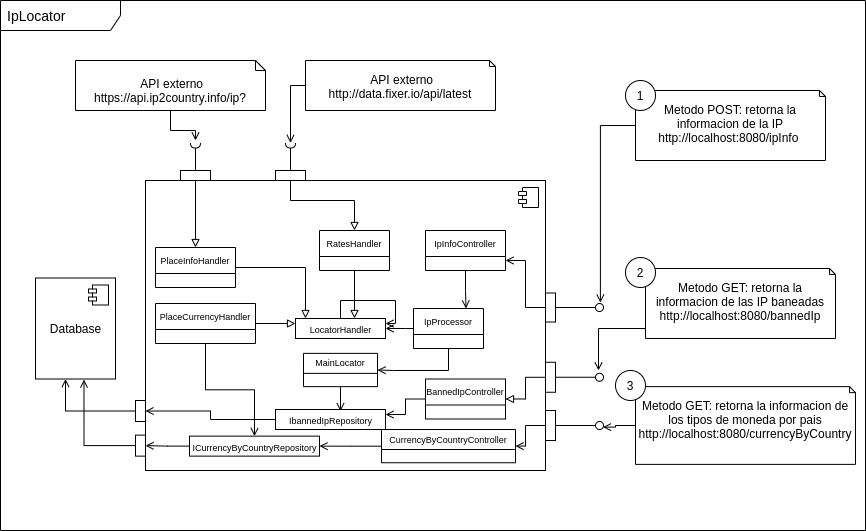

The diagram above was exported from draw.io. Its source (the exported page's mxGraphModel, read from the mxfile embedded in the PNG):
<mxGraphModel dx="666" dy="604" grid="1" gridSize="10" guides="1" tooltips="1" connect="1" arrows="1" fold="1" page="1" pageScale="1" pageWidth="827" pageHeight="1169" math="0" shadow="0">
  <root>
    <mxCell id="0" />
    <mxCell id="1" parent="0" />
    <mxCell id="104" value="&lt;font style=&quot;font-size: 14px&quot;&gt;IpLocator&lt;/font&gt;" style="shape=umlFrame;whiteSpace=wrap;html=1;width=120;height=30;boundedLbl=1;verticalAlign=middle;align=left;spacingLeft=5;" vertex="1" parent="1">
      <mxGeometry x="25" y="20" width="865" height="530" as="geometry" />
    </mxCell>
    <mxCell id="2" value="" style="html=1;dropTarget=0;" parent="1" vertex="1">
      <mxGeometry x="170" y="200" width="400" height="290" as="geometry" />
    </mxCell>
    <mxCell id="3" value="" style="shape=module;jettyWidth=8;jettyHeight=4;" parent="2" vertex="1">
      <mxGeometry x="1" width="20" height="20" relative="1" as="geometry">
        <mxPoint x="-27" y="7" as="offset" />
      </mxGeometry>
    </mxCell>
    <mxCell id="81" style="edgeStyle=orthogonalEdgeStyle;rounded=0;orthogonalLoop=1;jettySize=auto;html=1;entryX=1;entryY=0.75;entryDx=0;entryDy=0;endArrow=open;endFill=0;" edge="1" parent="1" source="4" target="21">
      <mxGeometry relative="1" as="geometry" />
    </mxCell>
    <mxCell id="4" value="" style="html=1;rounded=0;" parent="1" vertex="1">
      <mxGeometry x="570" y="312.5" width="10" height="29" as="geometry" />
    </mxCell>
    <mxCell id="5" value="" style="endArrow=none;html=1;rounded=0;align=center;verticalAlign=top;endFill=0;labelBackgroundColor=none;endSize=2;" parent="1" source="4" target="6" edge="1">
      <mxGeometry relative="1" as="geometry" />
    </mxCell>
    <mxCell id="6" value="" style="ellipse;html=1;fontSize=11;align=center;fillColor=none;points=[];aspect=fixed;resizable=0;verticalAlign=bottom;labelPosition=center;verticalLabelPosition=top;flipH=1;" parent="1" vertex="1">
      <mxGeometry x="620" y="323" width="8" height="8" as="geometry" />
    </mxCell>
    <mxCell id="68" style="edgeStyle=orthogonalEdgeStyle;rounded=0;orthogonalLoop=1;jettySize=auto;html=1;entryX=1;entryY=0.5;entryDx=0;entryDy=0;endArrow=block;endFill=0;" edge="1" parent="1" source="15" target="37">
      <mxGeometry relative="1" as="geometry" />
    </mxCell>
    <mxCell id="15" value="" style="html=1;rounded=0;" parent="1" vertex="1">
      <mxGeometry x="570" y="381.75" width="10" height="30" as="geometry" />
    </mxCell>
    <mxCell id="16" value="" style="endArrow=none;html=1;rounded=0;align=center;verticalAlign=top;endFill=0;labelBackgroundColor=none;endSize=2;" parent="1" source="15" target="17" edge="1">
      <mxGeometry relative="1" as="geometry" />
    </mxCell>
    <mxCell id="17" value="" style="ellipse;html=1;fontSize=11;align=center;fillColor=none;points=[];aspect=fixed;resizable=0;verticalAlign=bottom;labelPosition=center;verticalLabelPosition=top;flipH=1;" parent="1" vertex="1">
      <mxGeometry x="620" y="392.75" width="8" height="8" as="geometry" />
    </mxCell>
    <mxCell id="79" style="edgeStyle=orthogonalEdgeStyle;rounded=0;orthogonalLoop=1;jettySize=auto;html=1;entryX=1;entryY=0.5;entryDx=0;entryDy=0;endArrow=open;endFill=0;" edge="1" parent="1" source="18" target="38">
      <mxGeometry relative="1" as="geometry" />
    </mxCell>
    <mxCell id="18" value="" style="html=1;rounded=0;" parent="1" vertex="1">
      <mxGeometry x="570" y="430" width="10" height="30" as="geometry" />
    </mxCell>
    <mxCell id="19" value="" style="endArrow=none;html=1;rounded=0;align=center;verticalAlign=top;endFill=0;labelBackgroundColor=none;endSize=2;" parent="1" source="18" target="20" edge="1">
      <mxGeometry relative="1" as="geometry" />
    </mxCell>
    <mxCell id="20" value="" style="ellipse;html=1;fontSize=11;align=center;fillColor=none;points=[];aspect=fixed;resizable=0;verticalAlign=bottom;labelPosition=center;verticalLabelPosition=top;flipH=1;" parent="1" vertex="1">
      <mxGeometry x="620" y="441" width="8" height="8" as="geometry" />
    </mxCell>
    <mxCell id="82" style="edgeStyle=orthogonalEdgeStyle;rounded=0;orthogonalLoop=1;jettySize=auto;html=1;entryX=0.75;entryY=0;entryDx=0;entryDy=0;endArrow=open;endFill=0;" edge="1" parent="1" source="21" target="54">
      <mxGeometry relative="1" as="geometry" />
    </mxCell>
    <mxCell id="21" value="IpInfoController" style="swimlane;fontStyle=0;childLayout=stackLayout;horizontal=1;startSize=26;fillColor=none;horizontalStack=0;resizeParent=1;resizeParentMax=0;resizeLast=0;collapsible=1;marginBottom=0;fontSize=9;" parent="1" vertex="1">
      <mxGeometry x="450" y="250" width="80" height="40" as="geometry" />
    </mxCell>
    <mxCell id="64" style="edgeStyle=orthogonalEdgeStyle;rounded=0;orthogonalLoop=1;jettySize=auto;html=1;endArrow=block;endFill=0;" edge="1" parent="1" source="28" target="58">
      <mxGeometry relative="1" as="geometry" />
    </mxCell>
    <mxCell id="28" value="" style="html=1;rounded=0;" vertex="1" parent="1">
      <mxGeometry x="205" y="190" width="30" height="10" as="geometry" />
    </mxCell>
    <mxCell id="29" value="" style="endArrow=none;html=1;rounded=0;align=center;verticalAlign=top;endFill=0;labelBackgroundColor=none;endSize=2;" edge="1" source="28" target="30" parent="1">
      <mxGeometry relative="1" as="geometry">
        <mxPoint x="255" y="170" as="targetPoint" />
      </mxGeometry>
    </mxCell>
    <mxCell id="30" value="" style="shape=requiredInterface;html=1;fontSize=11;align=center;fillColor=none;points=[];aspect=fixed;resizable=0;verticalAlign=bottom;labelPosition=center;verticalLabelPosition=top;flipH=1;rotation=-90;" vertex="1" parent="1">
      <mxGeometry x="217.5" y="160" width="5" height="10" as="geometry" />
    </mxCell>
    <mxCell id="66" style="edgeStyle=orthogonalEdgeStyle;rounded=0;orthogonalLoop=1;jettySize=auto;html=1;entryX=0.5;entryY=0;entryDx=0;entryDy=0;endArrow=block;endFill=0;" edge="1" parent="1" source="34" target="59">
      <mxGeometry relative="1" as="geometry">
        <Array as="points">
          <mxPoint x="315" y="220" />
          <mxPoint x="379" y="220" />
        </Array>
      </mxGeometry>
    </mxCell>
    <mxCell id="34" value="" style="html=1;rounded=0;" vertex="1" parent="1">
      <mxGeometry x="300" y="190" width="30" height="10" as="geometry" />
    </mxCell>
    <mxCell id="35" value="" style="endArrow=none;html=1;rounded=0;align=center;verticalAlign=top;endFill=0;labelBackgroundColor=none;endSize=2;" edge="1" source="34" target="36" parent="1">
      <mxGeometry relative="1" as="geometry">
        <mxPoint x="315" y="170" as="targetPoint" />
      </mxGeometry>
    </mxCell>
    <mxCell id="36" value="" style="shape=requiredInterface;html=1;fontSize=11;align=center;fillColor=none;points=[];aspect=fixed;resizable=0;verticalAlign=bottom;labelPosition=center;verticalLabelPosition=top;flipH=1;rotation=-90;" vertex="1" parent="1">
      <mxGeometry x="312.5" y="160" width="5" height="10" as="geometry" />
    </mxCell>
    <mxCell id="76" style="edgeStyle=orthogonalEdgeStyle;rounded=0;orthogonalLoop=1;jettySize=auto;html=1;entryX=1;entryY=0.25;entryDx=0;entryDy=0;endArrow=open;endFill=0;" edge="1" parent="1" source="37" target="72">
      <mxGeometry relative="1" as="geometry" />
    </mxCell>
    <mxCell id="37" value="BannedIpController" style="swimlane;fontStyle=0;childLayout=stackLayout;horizontal=1;startSize=26;fillColor=none;horizontalStack=0;resizeParent=1;resizeParentMax=0;resizeLast=0;collapsible=1;marginBottom=0;fontSize=9;" vertex="1" parent="1">
      <mxGeometry x="450" y="398.5" width="80" height="40" as="geometry" />
    </mxCell>
    <mxCell id="50" style="edgeStyle=orthogonalEdgeStyle;rounded=0;orthogonalLoop=1;jettySize=auto;html=1;entryX=1;entryY=0.5;entryDx=0;entryDy=0;endArrow=open;endFill=0;" edge="1" parent="1" source="38" target="44">
      <mxGeometry relative="1" as="geometry" />
    </mxCell>
    <mxCell id="38" value="CurrencyByCountryController" style="swimlane;fontStyle=0;childLayout=stackLayout;horizontal=1;startSize=20;fillColor=none;horizontalStack=0;resizeParent=1;resizeParentMax=0;resizeLast=0;collapsible=1;marginBottom=0;fontSize=9;" vertex="1" parent="1">
      <mxGeometry x="406" y="449" width="134" height="33.25" as="geometry" />
    </mxCell>
    <mxCell id="51" style="edgeStyle=orthogonalEdgeStyle;rounded=0;orthogonalLoop=1;jettySize=auto;html=1;entryX=1;entryY=0.5;entryDx=0;entryDy=0;endArrow=open;endFill=0;" edge="1" parent="1" source="44" target="47">
      <mxGeometry relative="1" as="geometry" />
    </mxCell>
    <mxCell id="44" value="&lt;font style=&quot;font-size: 9px&quot;&gt;ICurrencyByCountryRepository&lt;/font&gt;" style="html=1;" vertex="1" parent="1">
      <mxGeometry x="214" y="455.63" width="130" height="20" as="geometry" />
    </mxCell>
    <mxCell id="45" value="Database" style="html=1;dropTarget=0;" vertex="1" parent="1">
      <mxGeometry x="60" y="297.5" width="80" height="101" as="geometry" />
    </mxCell>
    <mxCell id="46" value="" style="shape=module;jettyWidth=8;jettyHeight=4;" vertex="1" parent="45">
      <mxGeometry x="1" width="20" height="20" relative="1" as="geometry">
        <mxPoint x="-27" y="7" as="offset" />
      </mxGeometry>
    </mxCell>
    <mxCell id="52" style="edgeStyle=orthogonalEdgeStyle;rounded=0;orthogonalLoop=1;jettySize=auto;html=1;entryX=0.606;entryY=1.006;entryDx=0;entryDy=0;entryPerimeter=0;endArrow=open;endFill=0;" edge="1" parent="1" source="47" target="45">
      <mxGeometry relative="1" as="geometry" />
    </mxCell>
    <mxCell id="47" value="" style="fontStyle=0;labelPosition=right;verticalLabelPosition=middle;align=left;verticalAlign=middle;spacingLeft=2;" vertex="1" parent="1">
      <mxGeometry x="160" y="454.63" width="10" height="21" as="geometry" />
    </mxCell>
    <mxCell id="85" style="edgeStyle=orthogonalEdgeStyle;rounded=0;orthogonalLoop=1;jettySize=auto;html=1;endArrow=open;endFill=0;" edge="1" parent="1" source="54" target="55">
      <mxGeometry relative="1" as="geometry">
        <Array as="points">
          <mxPoint x="430" y="348" />
          <mxPoint x="430" y="348" />
        </Array>
      </mxGeometry>
    </mxCell>
    <mxCell id="88" style="edgeStyle=orthogonalEdgeStyle;rounded=0;orthogonalLoop=1;jettySize=auto;html=1;entryX=1;entryY=0.5;entryDx=0;entryDy=0;endArrow=open;endFill=0;" edge="1" parent="1" source="54" target="71">
      <mxGeometry relative="1" as="geometry">
        <Array as="points">
          <mxPoint x="473" y="390" />
          <mxPoint x="418" y="390" />
        </Array>
      </mxGeometry>
    </mxCell>
    <mxCell id="54" value="IpProcessor" style="swimlane;fontStyle=0;childLayout=stackLayout;horizontal=1;startSize=26;fillColor=none;horizontalStack=0;resizeParent=1;resizeParentMax=0;resizeLast=0;collapsible=1;marginBottom=0;fontSize=9;" vertex="1" parent="1">
      <mxGeometry x="438" y="328" width="70" height="40" as="geometry" />
    </mxCell>
    <mxCell id="55" value="&lt;font style=&quot;font-size: 9px&quot;&gt;LocatorHandler&lt;/font&gt;" style="html=1;" vertex="1" parent="1">
      <mxGeometry x="320" y="338" width="90" height="20" as="geometry" />
    </mxCell>
    <mxCell id="62" style="edgeStyle=orthogonalEdgeStyle;rounded=0;orthogonalLoop=1;jettySize=auto;html=1;entryX=0;entryY=0.25;entryDx=0;entryDy=0;endArrow=block;endFill=0;" edge="1" parent="1" source="57" target="55">
      <mxGeometry relative="1" as="geometry" />
    </mxCell>
    <mxCell id="70" style="edgeStyle=orthogonalEdgeStyle;rounded=0;orthogonalLoop=1;jettySize=auto;html=1;entryX=0.5;entryY=0;entryDx=0;entryDy=0;endArrow=open;endFill=0;" edge="1" parent="1" source="57" target="44">
      <mxGeometry relative="1" as="geometry" />
    </mxCell>
    <mxCell id="57" value="PlaceCurrencyHandler" style="swimlane;fontStyle=0;childLayout=stackLayout;horizontal=1;startSize=26;fillColor=none;horizontalStack=0;resizeParent=1;resizeParentMax=0;resizeLast=0;collapsible=1;marginBottom=0;fontSize=9;" vertex="1" parent="1">
      <mxGeometry x="180" y="323" width="100" height="40" as="geometry" />
    </mxCell>
    <mxCell id="63" style="edgeStyle=orthogonalEdgeStyle;rounded=0;orthogonalLoop=1;jettySize=auto;html=1;endArrow=block;endFill=0;" edge="1" parent="1" source="58">
      <mxGeometry relative="1" as="geometry">
        <mxPoint x="330" y="338" as="targetPoint" />
        <Array as="points">
          <mxPoint x="330" y="287" />
        </Array>
      </mxGeometry>
    </mxCell>
    <mxCell id="58" value="PlaceInfoHandler" style="swimlane;fontStyle=0;childLayout=stackLayout;horizontal=1;startSize=26;fillColor=none;horizontalStack=0;resizeParent=1;resizeParentMax=0;resizeLast=0;collapsible=1;marginBottom=0;fontSize=9;" vertex="1" parent="1">
      <mxGeometry x="180" y="267" width="80" height="40" as="geometry" />
    </mxCell>
    <mxCell id="60" style="edgeStyle=orthogonalEdgeStyle;rounded=0;orthogonalLoop=1;jettySize=auto;html=1;endArrow=block;endFill=0;" edge="1" parent="1" source="59">
      <mxGeometry relative="1" as="geometry">
        <mxPoint x="379" y="338" as="targetPoint" />
        <Array as="points">
          <mxPoint x="379" y="338" />
        </Array>
      </mxGeometry>
    </mxCell>
    <mxCell id="59" value="RatesHandler" style="swimlane;fontStyle=0;childLayout=stackLayout;horizontal=1;startSize=26;fillColor=none;horizontalStack=0;resizeParent=1;resizeParentMax=0;resizeLast=0;collapsible=1;marginBottom=0;fontSize=9;" vertex="1" parent="1">
      <mxGeometry x="344" y="250" width="70" height="40" as="geometry" />
    </mxCell>
    <mxCell id="97" style="edgeStyle=orthogonalEdgeStyle;rounded=0;orthogonalLoop=1;jettySize=auto;html=1;entryX=0.591;entryY=0.087;entryDx=0;entryDy=0;entryPerimeter=0;endArrow=open;endFill=0;" edge="1" parent="1" source="71" target="72">
      <mxGeometry relative="1" as="geometry" />
    </mxCell>
    <mxCell id="71" value="MainLocator" style="swimlane;fontStyle=0;childLayout=stackLayout;horizontal=1;startSize=20;fillColor=none;horizontalStack=0;resizeParent=1;resizeParentMax=0;resizeLast=0;collapsible=1;marginBottom=0;fontSize=9;" vertex="1" parent="1">
      <mxGeometry x="328" y="372.88" width="74" height="33.25" as="geometry" />
    </mxCell>
    <mxCell id="75" style="edgeStyle=orthogonalEdgeStyle;rounded=0;orthogonalLoop=1;jettySize=auto;html=1;entryX=1;entryY=0.5;entryDx=0;entryDy=0;endArrow=open;endFill=0;" edge="1" parent="1" source="72" target="73">
      <mxGeometry relative="1" as="geometry" />
    </mxCell>
    <mxCell id="72" value="&lt;font style=&quot;font-size: 9px&quot;&gt;IbannedIpRepository&lt;/font&gt;" style="html=1;" vertex="1" parent="1">
      <mxGeometry x="300" y="429" width="110" height="20" as="geometry" />
    </mxCell>
    <mxCell id="74" style="edgeStyle=orthogonalEdgeStyle;rounded=0;orthogonalLoop=1;jettySize=auto;html=1;endArrow=open;endFill=0;" edge="1" parent="1" source="73" target="45">
      <mxGeometry relative="1" as="geometry">
        <Array as="points">
          <mxPoint x="90" y="431" />
        </Array>
      </mxGeometry>
    </mxCell>
    <mxCell id="73" value="" style="fontStyle=0;labelPosition=right;verticalLabelPosition=middle;align=left;verticalAlign=middle;spacingLeft=2;" vertex="1" parent="1">
      <mxGeometry x="160" y="420" width="10" height="21" as="geometry" />
    </mxCell>
    <mxCell id="94" style="edgeStyle=orthogonalEdgeStyle;rounded=0;orthogonalLoop=1;jettySize=auto;html=1;endArrow=open;endFill=0;" edge="1" parent="1" source="91">
      <mxGeometry relative="1" as="geometry">
        <mxPoint x="220" y="160" as="targetPoint" />
        <Array as="points">
          <mxPoint x="195" y="150" />
          <mxPoint x="220" y="150" />
        </Array>
      </mxGeometry>
    </mxCell>
    <mxCell id="91" value="&amp;nbsp;API externo&lt;span&gt;&lt;br&gt;https://api.ip2country.info/ip?&lt;/span&gt;" style="shape=note2;boundedLbl=1;whiteSpace=wrap;html=1;size=10;verticalAlign=top;align=center;" vertex="1" parent="1">
      <mxGeometry x="100" y="80" width="190" height="50" as="geometry" />
    </mxCell>
    <mxCell id="96" style="edgeStyle=orthogonalEdgeStyle;rounded=0;orthogonalLoop=1;jettySize=auto;html=1;endArrow=open;endFill=0;" edge="1" parent="1" source="92" target="36">
      <mxGeometry relative="1" as="geometry">
        <Array as="points">
          <mxPoint x="315" y="105" />
        </Array>
      </mxGeometry>
    </mxCell>
    <mxCell id="92" value="&lt;span&gt;&amp;nbsp;API externo&lt;br&gt;http://data.fixer.io/api/latest&lt;br&gt;&lt;/span&gt;" style="shape=note2;boundedLbl=1;whiteSpace=wrap;html=1;size=6;verticalAlign=top;align=center;" vertex="1" parent="1">
      <mxGeometry x="330" y="80" width="190" height="50" as="geometry" />
    </mxCell>
    <mxCell id="101" style="edgeStyle=orthogonalEdgeStyle;rounded=0;orthogonalLoop=1;jettySize=auto;html=1;endArrow=open;endFill=0;entryX=0.387;entryY=-0.108;entryDx=0;entryDy=0;entryPerimeter=0;" edge="1" parent="1" source="98" target="6">
      <mxGeometry relative="1" as="geometry">
        <mxPoint x="630" y="329.9999999999999" as="targetPoint" />
      </mxGeometry>
    </mxCell>
    <mxCell id="98" value="&lt;span&gt;Metodo POST: retorna la informacion de la IP&lt;br&gt;http://localhost:8080/ipInfo&amp;nbsp;&lt;br&gt;&lt;/span&gt;" style="shape=note2;boundedLbl=1;whiteSpace=wrap;html=1;size=6;verticalAlign=top;align=center;" vertex="1" parent="1">
      <mxGeometry x="660" y="110" width="190" height="70" as="geometry" />
    </mxCell>
    <mxCell id="102" style="edgeStyle=orthogonalEdgeStyle;rounded=0;orthogonalLoop=1;jettySize=auto;html=1;endArrow=open;endFill=0;" edge="1" parent="1">
      <mxGeometry relative="1" as="geometry">
        <mxPoint x="623" y="390" as="targetPoint" />
        <mxPoint x="670" y="348" as="sourcePoint" />
      </mxGeometry>
    </mxCell>
    <mxCell id="105" style="edgeStyle=orthogonalEdgeStyle;rounded=0;orthogonalLoop=1;jettySize=auto;html=1;entryX=1;entryY=0.25;entryDx=0;entryDy=0;endArrow=open;endFill=0;" edge="1" parent="1" source="55" target="55">
      <mxGeometry relative="1" as="geometry">
        <Array as="points">
          <mxPoint x="365" y="320" />
          <mxPoint x="420" y="320" />
          <mxPoint x="420" y="343" />
        </Array>
      </mxGeometry>
    </mxCell>
    <mxCell id="106" value="1" style="ellipse;fillColor=#ffffff;strokeColor=#000000;" vertex="1" parent="1">
      <mxGeometry x="650" y="100" width="30" height="30" as="geometry" />
    </mxCell>
    <mxCell id="107" value="&lt;span&gt;Metodo GET: retorna la informacion de las IP baneadas&lt;br&gt;http://localhost:8080/bannedIp&lt;br&gt;&lt;/span&gt;&lt;span style=&quot;color: rgba(0 , 0 , 0 , 0) ; font-family: monospace ; font-size: 0px&quot;&gt;%3CmxGraphModel%3E%3Croot%3E%3CmxCell%20id%3D%220%22%2F%3E%3CmxCell%20id%3D%221%22%20parent%3D%220%22%2F%3E%3CmxCell%20id%3D%222%22%20value%3D%22%26lt%3Bspan%26gt%3BMetodo%20GET%3A%20retorna%20la%20informacion%20de%20la%20IP%26lt%3Bbr%26gt%3Bhttp%3A%2F%2Flocalhost%3A8080%2FipInfo%26amp%3Bnbsp%3B%26lt%3Bbr%26gt%3B%26lt%3B%2Fspan%26gt%3B%22%20style%3D%22shape%3Dnote2%3BboundedLbl%3D1%3BwhiteSpace%3Dwrap%3Bhtml%3D1%3Bsize%3D6%3BverticalAlign%3Dtop%3Balign%3Dcenter%3B%22%20vertex%3D%221%22%20parent%3D%221%22%3E%3CmxGeometry%20x%3D%22660%22%20y%3D%22110%22%20width%3D%22190%22%20height%3D%2270%22%20as%3D%22geometry%22%2F%3E%3C%2FmxCell%3E%3CmxCell%20id%3D%223%22%20value%3D%221%22%20style%3D%22ellipse%3BfillColor%3D%23ffffff%3BstrokeColor%3D%23000000%3B%22%20vertex%3D%221%22%20parent%3D%221%22%3E%3CmxGeometry%20x%3D%22650%22%20y%3D%22100%22%20width%3D%2230%22%20height%3D%2230%22%20as%3D%22geometry%22%2F%3E%3C%2FmxCell%3E%3C%2Froot%3E%3C%2FmxGraphModel%3E&lt;/span&gt;&lt;span&gt;&lt;br&gt;&lt;/span&gt;" style="shape=note2;boundedLbl=1;whiteSpace=wrap;html=1;size=6;verticalAlign=top;align=center;" vertex="1" parent="1">
      <mxGeometry x="670" y="288" width="190" height="70" as="geometry" />
    </mxCell>
    <mxCell id="108" value="2" style="ellipse;fillColor=#ffffff;strokeColor=#000000;" vertex="1" parent="1">
      <mxGeometry x="650" y="277" width="30" height="30" as="geometry" />
    </mxCell>
    <mxCell id="111" style="edgeStyle=orthogonalEdgeStyle;rounded=0;orthogonalLoop=1;jettySize=auto;html=1;entryX=0.061;entryY=0.701;entryDx=0;entryDy=0;entryPerimeter=0;endArrow=open;endFill=0;" edge="1" parent="1" source="109" target="20">
      <mxGeometry relative="1" as="geometry" />
    </mxCell>
    <mxCell id="109" value="&lt;span&gt;Metodo GET: retorna la informacion de los tipos de moneda por pais&lt;br&gt;http://localhost:8080/currencyByCountry&lt;br&gt;&lt;/span&gt;&lt;span style=&quot;color: rgba(0 , 0 , 0 , 0) ; font-family: monospace ; font-size: 0px&quot;&gt;%3CmxGraphModel%3E%3Croot%3E%3CmxCell%20id%3D%220%22%2F%3E%3CmxCell%20id%3D%221%22%20parent%3D%220%22%2F%3E%3CmxCell%20id%3D%222%22%20value%3D%22%26lt%3Bspan%26gt%3BMetodo%20GET%3A%20retorna%20la%20informacion%20de%20la%20IP%26lt%3Bbr%26gt%3Bhttp%3A%2F%2Flocalhost%3A8080%2FipInfo%26amp%3Bnbsp%3B%26lt%3Bbr%26gt%3B%26lt%3B%2Fspan%26gt%3B%22%20style%3D%22shape%3Dnote2%3BboundedLbl%3D1%3BwhiteSpace%3Dwrap%3Bhtml%3D1%3Bsize%3D6%3BverticalAlign%3Dtop%3Balign%3Dcenter%3B%22%20vertex%3D%221%22%20parent%3D%221%22%3E%3CmxGeometry%20x%3D%22660%22%20y%3D%22110%22%20width%3D%22190%22%20height%3D%2270%22%20as%3D%22geometry%22%2F%3E%3C%2FmxCell%3E%3CmxCell%20id%3D%223%22%20value%3D%221%22%20style%3D%22ellipse%3BfillColor%3D%23ffffff%3BstrokeColor%3D%23000000%3B%22%20vertex%3D%221%22%20parent%3D%221%22%3E%3CmxGeometry%20x%3D%22650%22%20y%3D%22100%22%20width%3D%2230%22%20height%3D%2230%22%20as%3D%22geometry%22%2F%3E%3C%2FmxCell%3E%3C%2Froot%3E%3C%2FmxGraphModel%3E&lt;/span&gt;&lt;span&gt;&lt;br&gt;&lt;/span&gt;" style="shape=note2;boundedLbl=1;whiteSpace=wrap;html=1;size=6;verticalAlign=top;align=center;" vertex="1" parent="1">
      <mxGeometry x="660" y="406.13" width="220" height="77.75" as="geometry" />
    </mxCell>
    <mxCell id="110" value="3" style="ellipse;fillColor=#ffffff;strokeColor=#000000;" vertex="1" parent="1">
      <mxGeometry x="640" y="390" width="30" height="30" as="geometry" />
    </mxCell>
  </root>
</mxGraphModel>